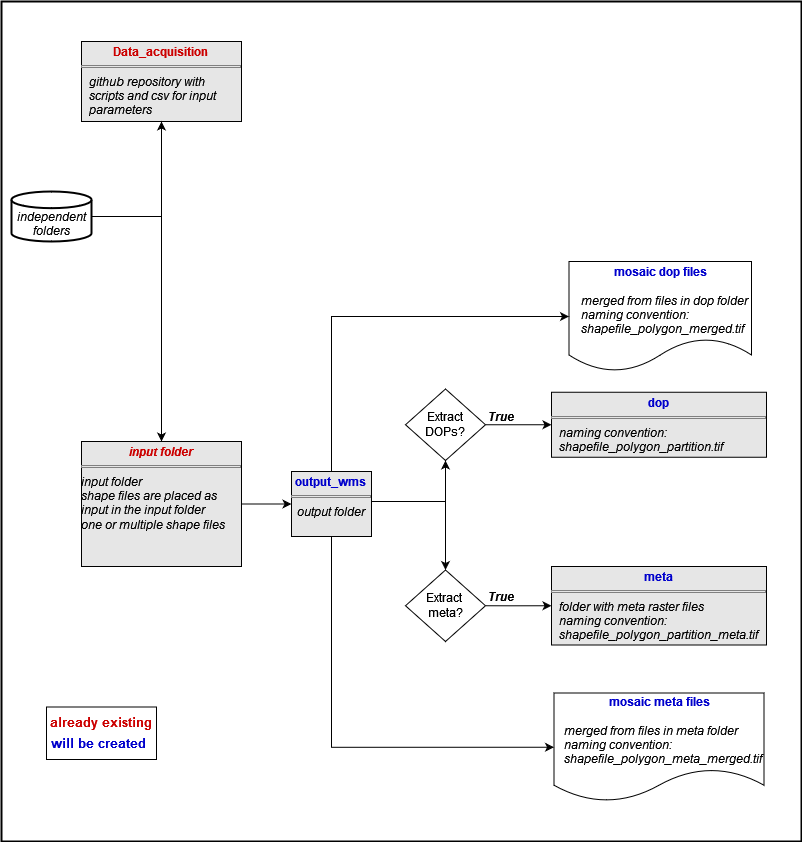

The diagram above was exported from draw.io. Its source (the exported page's mxGraphModel, read from the mxfile embedded in the PNG):
<mxGraphModel dx="1434" dy="1977" grid="1" gridSize="10" guides="1" tooltips="1" connect="1" arrows="1" fold="1" page="1" pageScale="1" pageWidth="827" pageHeight="1169" math="0" shadow="0">
  <root>
    <mxCell id="0" />
    <mxCell id="1" parent="0" />
    <mxCell id="48" value="" style="rounded=0;whiteSpace=wrap;html=1;fillColor=default;strokeWidth=2;" parent="1" vertex="1">
      <mxGeometry x="10" y="-60" width="800" height="840" as="geometry" />
    </mxCell>
    <mxCell id="35" style="edgeStyle=orthogonalEdgeStyle;rounded=0;orthogonalLoop=1;jettySize=auto;html=1;entryX=0;entryY=0.5;entryDx=0;entryDy=0;exitX=1;exitY=0.5;exitDx=0;exitDy=0;" parent="1" source="72" target="29" edge="1">
      <mxGeometry relative="1" as="geometry">
        <mxPoint x="490" y="360.0999999999999" as="sourcePoint" />
      </mxGeometry>
    </mxCell>
    <mxCell id="57" value="" style="edgeStyle=orthogonalEdgeStyle;rounded=0;orthogonalLoop=1;jettySize=auto;html=1;" parent="1" edge="1">
      <mxGeometry relative="1" as="geometry">
        <mxPoint x="264" y="222.5" as="targetPoint" />
      </mxGeometry>
    </mxCell>
    <mxCell id="29" value="&lt;p style=&quot;margin: 4px 0px 0px; text-align: center;&quot;&gt;&lt;font color=&quot;#0000cc&quot;&gt;&lt;b&gt;dop&lt;/b&gt;&lt;/font&gt;&lt;br&gt;&lt;/p&gt;&lt;hr size=&quot;1&quot; style=&quot;border-style:solid;&quot;&gt;&lt;p style=&quot;margin:0px;margin-left:8px;&quot;&gt;&lt;i&gt;naming convention:&lt;/i&gt;&lt;/p&gt;&lt;p style=&quot;margin:0px;margin-left:8px;&quot;&gt;&lt;i&gt;shapefile_polygon_partition.tif&lt;br&gt;&lt;/i&gt;&lt;/p&gt;" style="verticalAlign=top;align=left;overflow=fill;html=1;whiteSpace=wrap;fillColor=#E6E6E6;" parent="1" vertex="1">
      <mxGeometry x="560" y="330.75" width="215" height="65" as="geometry" />
    </mxCell>
    <mxCell id="31" value="&lt;p style=&quot;margin: 4px 0px 0px; text-align: center;&quot;&gt;&lt;b style=&quot;&quot;&gt;&lt;font color=&quot;#cc0000&quot;&gt;Data_acquisition&lt;br&gt;&lt;/font&gt;&lt;/b&gt;&lt;/p&gt;&lt;hr size=&quot;1&quot; style=&quot;border-style:solid;&quot;&gt;&lt;p style=&quot;margin:0px;margin-left:8px;&quot;&gt;&lt;i&gt;github repository with scripts and csv for input parameters&lt;br&gt;&lt;/i&gt;&lt;/p&gt;" style="verticalAlign=top;align=left;overflow=fill;html=1;whiteSpace=wrap;fillColor=#E6E6E6;" parent="1" vertex="1">
      <mxGeometry x="90" y="-20" width="160" height="80" as="geometry" />
    </mxCell>
    <mxCell id="40" value="&lt;div&gt;&lt;i&gt;&lt;br&gt;&lt;/i&gt;&lt;/div&gt;&lt;div&gt;&lt;i&gt;independent folders&lt;/i&gt;&lt;/div&gt;" style="strokeWidth=2;html=1;shape=mxgraph.flowchart.database;whiteSpace=wrap;" parent="1" vertex="1">
      <mxGeometry x="20" y="130" width="80" height="50" as="geometry" />
    </mxCell>
    <mxCell id="41" style="edgeStyle=orthogonalEdgeStyle;rounded=0;orthogonalLoop=1;jettySize=auto;html=1;entryX=0.5;entryY=1;entryDx=0;entryDy=0;exitX=1;exitY=0.5;exitDx=0;exitDy=0;exitPerimeter=0;" parent="1" source="40" target="31" edge="1">
      <mxGeometry relative="1" as="geometry">
        <mxPoint x="140" y="15" as="targetPoint" />
      </mxGeometry>
    </mxCell>
    <mxCell id="42" style="edgeStyle=orthogonalEdgeStyle;rounded=0;orthogonalLoop=1;jettySize=auto;html=1;entryX=0.5;entryY=0;entryDx=0;entryDy=0;exitX=1;exitY=0.5;exitDx=0;exitDy=0;exitPerimeter=0;" parent="1" source="40" target="98" edge="1">
      <mxGeometry relative="1" as="geometry">
        <Array as="points">
          <mxPoint x="170" y="155" />
        </Array>
        <mxPoint x="140" y="328.1199999999999" as="targetPoint" />
      </mxGeometry>
    </mxCell>
    <mxCell id="47" value="" style="rounded=0;whiteSpace=wrap;html=1;" parent="1" vertex="1">
      <mxGeometry x="55" y="645.5" width="110" height="52.5" as="geometry" />
    </mxCell>
    <mxCell id="45" value="&lt;font color=&quot;#0000cc&quot; style=&quot;font-size: 13px;&quot;&gt;will be created&lt;/font&gt;" style="text;html=1;align=left;verticalAlign=middle;whiteSpace=wrap;rounded=0;fontStyle=1;fontSize=13;" parent="1" vertex="1">
      <mxGeometry x="58" y="666.5" width="120" height="30" as="geometry" />
    </mxCell>
    <mxCell id="46" value="&lt;font color=&quot;#cc0000&quot; style=&quot;font-size: 13px;&quot;&gt;already existing&lt;/font&gt;" style="text;html=1;align=center;verticalAlign=middle;whiteSpace=wrap;rounded=0;fontStyle=1;fontSize=13;" parent="1" vertex="1">
      <mxGeometry x="30" y="645.5" width="160" height="30" as="geometry" />
    </mxCell>
    <mxCell id="55" value="" style="edgeStyle=orthogonalEdgeStyle;rounded=0;orthogonalLoop=1;jettySize=auto;html=1;entryX=0;entryY=0.5;entryDx=0;entryDy=0;exitX=1;exitY=0.5;exitDx=0;exitDy=0;" parent="1" source="98" target="97" edge="1">
      <mxGeometry relative="1" as="geometry">
        <mxPoint x="200" y="328.0999999999999" as="sourcePoint" />
        <mxPoint x="230" y="495" as="targetPoint" />
      </mxGeometry>
    </mxCell>
    <mxCell id="64" value="&lt;p style=&quot;margin: 4px 0px 0px; text-align: center;&quot;&gt;&lt;font color=&quot;#0000cc&quot;&gt;&lt;b&gt;meta&lt;/b&gt;&lt;/font&gt;&lt;br&gt;&lt;/p&gt;&lt;hr size=&quot;1&quot; style=&quot;border-style:solid;&quot;&gt;&lt;p style=&quot;margin:0px;margin-left:8px;&quot;&gt;&lt;i&gt;folder with meta raster files&lt;br&gt;&lt;/i&gt;&lt;/p&gt;&lt;p style=&quot;margin:0px;margin-left:8px;&quot;&gt;&lt;i&gt;naming convention:&lt;/i&gt;&lt;/p&gt;&lt;p style=&quot;margin:0px;margin-left:8px;&quot;&gt;&lt;i&gt;shapefile_polygon_partition_meta.tif&lt;/i&gt;&lt;/p&gt;" style="verticalAlign=top;align=left;overflow=fill;html=1;whiteSpace=wrap;fillColor=#E6E6E6;" parent="1" vertex="1">
      <mxGeometry x="560" y="505" width="215" height="78.5" as="geometry" />
    </mxCell>
    <mxCell id="72" value="Extract DOPs?" style="rhombus;whiteSpace=wrap;html=1;" parent="1" vertex="1">
      <mxGeometry x="414" y="327.5" width="80" height="71.5" as="geometry" />
    </mxCell>
    <mxCell id="76" value="&lt;i&gt;&lt;b&gt;True&lt;/b&gt;&lt;/i&gt;" style="text;html=1;align=center;verticalAlign=middle;whiteSpace=wrap;rounded=0;" parent="1" vertex="1">
      <mxGeometry x="480" y="340" width="60" height="30" as="geometry" />
    </mxCell>
    <mxCell id="78" value="&lt;i&gt;&lt;b&gt;True&lt;/b&gt;&lt;/i&gt;" style="text;html=1;align=center;verticalAlign=middle;whiteSpace=wrap;rounded=0;" parent="1" vertex="1">
      <mxGeometry x="480" y="520" width="60" height="30" as="geometry" />
    </mxCell>
    <mxCell id="77" value="&lt;div&gt;Extract&amp;nbsp;&lt;/div&gt;&lt;div&gt;meta?&lt;/div&gt;" style="rhombus;whiteSpace=wrap;html=1;" parent="1" vertex="1">
      <mxGeometry x="414" y="508.5" width="80" height="71.5" as="geometry" />
    </mxCell>
    <UserObject label="&lt;div&gt;&lt;font color=&quot;#0000cc&quot;&gt;&lt;b&gt;&lt;br&gt;&lt;/b&gt;&lt;/font&gt;&lt;/div&gt;&lt;div&gt;&lt;font color=&quot;#0000cc&quot;&gt;&lt;b&gt;mosaic dop files&lt;/b&gt;&lt;/font&gt;&lt;/div&gt;&lt;p style=&quot;margin:0px;margin-left:8px;&quot;&gt;&lt;i&gt;&lt;br&gt;&lt;/i&gt;&lt;/p&gt;&lt;p align=&quot;left&quot; style=&quot;margin:0px;margin-left:8px;&quot;&gt;&lt;i&gt;merged from files in dop folder&lt;br&gt;&lt;/i&gt;&lt;/p&gt;&lt;p align=&quot;left&quot; style=&quot;margin:0px;margin-left:8px;&quot;&gt;&lt;i&gt;naming convention:&lt;/i&gt;&lt;/p&gt;&lt;p align=&quot;left&quot; style=&quot;margin:0px;margin-left:8px;&quot;&gt;&lt;i&gt;shapefile_polygon_merged.tif&lt;/i&gt;&lt;/p&gt;&lt;div&gt;&lt;br&gt;&lt;/div&gt;" link="&#10;&lt;p style=&quot;margin:0px;margin-left:8px;&quot;&gt;&lt;i&gt;naming convention:&lt;/i&gt;&lt;/p&gt;&lt;p style=&quot;margin:0px;margin-left:8px;&quot;&gt;&lt;i&gt;shapefile_polygon_merged.tif&lt;/i&gt;&lt;/p&gt;&#10;&#10;" id="95">
      <mxCell style="shape=document;whiteSpace=wrap;html=1;boundedLbl=1;" parent="1" vertex="1">
        <mxGeometry x="577.5" y="200" width="182.5" height="110" as="geometry" />
      </mxCell>
    </UserObject>
    <UserObject label="&lt;div&gt;&lt;font color=&quot;#0000cc&quot;&gt;&lt;b&gt;&lt;br&gt;&lt;/b&gt;&lt;/font&gt;&lt;/div&gt;&lt;div&gt;&lt;font color=&quot;#0000cc&quot;&gt;&lt;b&gt;mosaic meta files&lt;/b&gt;&lt;/font&gt;&lt;/div&gt;&lt;p style=&quot;margin:0px;margin-left:8px;&quot;&gt;&lt;i&gt;&lt;br&gt;&lt;/i&gt;&lt;/p&gt;&lt;p align=&quot;left&quot; style=&quot;margin:0px;margin-left:8px;&quot;&gt;&lt;i&gt;merged from files in meta folder&lt;/i&gt;&lt;/p&gt;&lt;p align=&quot;left&quot; style=&quot;margin:0px;margin-left:8px;&quot;&gt;&lt;i&gt;naming convention:&lt;/i&gt;&lt;/p&gt;&lt;p style=&quot;margin:0px;margin-left:8px;&quot;&gt;&lt;i&gt;shapefile_polygon_meta_merged.tif&lt;/i&gt;&lt;/p&gt;&lt;div&gt;&lt;br&gt;&lt;/div&gt;" link="&#10;&lt;p style=&quot;margin:0px;margin-left:8px;&quot;&gt;&lt;i&gt;naming convention:&lt;/i&gt;&lt;/p&gt;&lt;p style=&quot;margin:0px;margin-left:8px;&quot;&gt;&lt;i&gt;shapefile_polygon_merged.tif&lt;/i&gt;&lt;/p&gt;&#10;&#10;" id="96">
      <mxCell style="shape=document;whiteSpace=wrap;html=1;boundedLbl=1;" parent="1" vertex="1">
        <mxGeometry x="562.5" y="631.5" width="210" height="108.5" as="geometry" />
      </mxCell>
    </UserObject>
    <mxCell id="98" value="&lt;p style=&quot;margin: 4px 0px 0px; text-align: center;&quot;&gt;&lt;font color=&quot;#cc0000&quot;&gt;&lt;i&gt;&lt;b&gt;input folder&lt;/b&gt;&lt;/i&gt;&lt;/font&gt;&lt;br&gt;&lt;/p&gt;&lt;hr size=&quot;1&quot; style=&quot;border-style:solid;&quot;&gt;&lt;div align=&quot;left&quot;&gt;&lt;i&gt;input folder&lt;/i&gt;&lt;/div&gt;&lt;div align=&quot;left&quot;&gt;&lt;i&gt;shape files are placed as input in the input folder&lt;/i&gt;&lt;/div&gt;&lt;div align=&quot;left&quot;&gt;&lt;i&gt;one or multiple shape files&lt;/i&gt;&lt;/div&gt;&lt;div align=&quot;center&quot;&gt;&lt;i&gt;&lt;br&gt;&lt;/i&gt;&lt;/div&gt;" style="verticalAlign=top;align=left;overflow=fill;html=1;whiteSpace=wrap;fillColor=#E6E6E6;" parent="1" vertex="1">
      <mxGeometry x="90" y="380" width="160" height="125" as="geometry" />
    </mxCell>
    <mxCell id="97" value="&lt;p style=&quot;margin: 4px 0px 0px; text-align: center;&quot;&gt;&lt;font color=&quot;#0000cc&quot;&gt;&lt;b&gt;output_wms&lt;/b&gt;&lt;/font&gt;&lt;br&gt;&lt;/p&gt;&lt;hr size=&quot;1&quot; style=&quot;border-style:solid;&quot;&gt;&lt;div align=&quot;center&quot;&gt;&lt;i&gt;output folder&lt;/i&gt;&lt;/div&gt;" style="verticalAlign=top;align=left;overflow=fill;html=1;whiteSpace=wrap;fillColor=#E6E6E6;" parent="1" vertex="1">
      <mxGeometry x="300" y="410" width="80" height="65" as="geometry" />
    </mxCell>
    <mxCell id="100" style="edgeStyle=orthogonalEdgeStyle;rounded=0;orthogonalLoop=1;jettySize=auto;html=1;entryX=0;entryY=0.5;entryDx=0;entryDy=0;exitX=1;exitY=0.5;exitDx=0;exitDy=0;" parent="1" source="77" target="64" edge="1">
      <mxGeometry relative="1" as="geometry">
        <mxPoint x="490" y="544" as="sourcePoint" />
        <mxPoint x="570" y="348" as="targetPoint" />
        <Array as="points">
          <mxPoint x="520" y="544" />
          <mxPoint x="500" y="545" />
        </Array>
      </mxGeometry>
    </mxCell>
    <mxCell id="102" style="edgeStyle=orthogonalEdgeStyle;rounded=0;orthogonalLoop=1;jettySize=auto;html=1;entryX=0.5;entryY=1;entryDx=0;entryDy=0;exitX=1;exitY=0.5;exitDx=0;exitDy=0;" parent="1" source="97" target="72" edge="1">
      <mxGeometry relative="1" as="geometry">
        <Array as="points">
          <mxPoint x="380" y="440" />
          <mxPoint x="454" y="440" />
        </Array>
        <mxPoint x="110" y="165" as="sourcePoint" />
        <mxPoint x="180" y="390" as="targetPoint" />
      </mxGeometry>
    </mxCell>
    <mxCell id="103" style="edgeStyle=orthogonalEdgeStyle;rounded=0;orthogonalLoop=1;jettySize=auto;html=1;entryX=0.5;entryY=0;entryDx=0;entryDy=0;exitX=1;exitY=0.5;exitDx=0;exitDy=0;" parent="1" source="97" target="77" edge="1">
      <mxGeometry relative="1" as="geometry">
        <Array as="points">
          <mxPoint x="380" y="440" />
          <mxPoint x="454" y="440" />
        </Array>
        <mxPoint x="390" y="453" as="sourcePoint" />
        <mxPoint x="464" y="409" as="targetPoint" />
      </mxGeometry>
    </mxCell>
    <mxCell id="104" value="" style="edgeStyle=orthogonalEdgeStyle;rounded=0;orthogonalLoop=1;jettySize=auto;html=1;entryX=0;entryY=0.5;entryDx=0;entryDy=0;exitX=0.5;exitY=1;exitDx=0;exitDy=0;" parent="1" source="97" target="96" edge="1">
      <mxGeometry relative="1" as="geometry">
        <mxPoint x="260" y="453" as="sourcePoint" />
        <mxPoint x="310" y="453" as="targetPoint" />
      </mxGeometry>
    </mxCell>
    <mxCell id="105" value="" style="edgeStyle=orthogonalEdgeStyle;rounded=0;orthogonalLoop=1;jettySize=auto;html=1;exitX=0.5;exitY=0;exitDx=0;exitDy=0;entryX=0;entryY=0.5;entryDx=0;entryDy=0;" parent="1" source="97" target="95" edge="1">
      <mxGeometry relative="1" as="geometry">
        <mxPoint x="573" y="692" as="sourcePoint" />
        <mxPoint x="350" y="485" as="targetPoint" />
      </mxGeometry>
    </mxCell>
  </root>
</mxGraphModel>